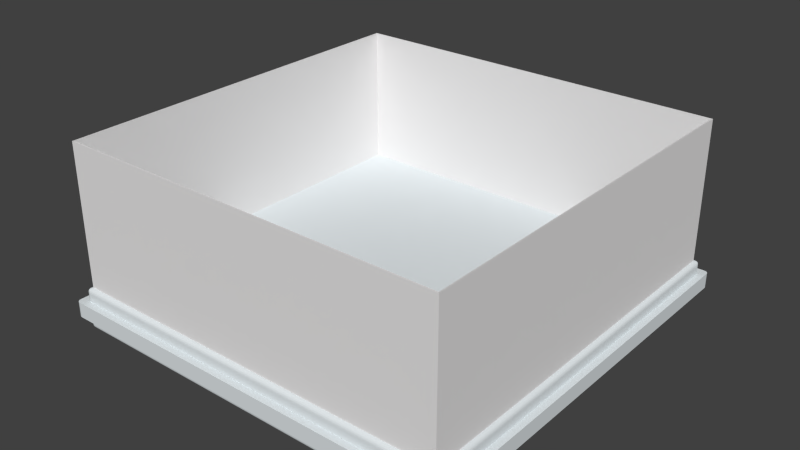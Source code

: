 # Source: square.blend  (saved by Blender 2.65.0; exported with 4.5.12 LTS)
import bpy
from mathutils import Matrix  # noqa: F401  (used for matrix-valued properties, if any)

bpy.ops.wm.read_factory_settings(use_empty=True)
scene = bpy.context.scene
scene.name = 'Scene'

# ---- collections
col_collection_1 = bpy.data.collections.new('Collection 1'); scene.collection.children.link(col_collection_1)

# ---- materials (node trees are filled in below, after node groups)
mat_squareeffect = bpy.data.materials.new('SquareEffect')
mat_squareeffect.alpha_threshold = 0.0
mat_squareeffect.use_transparent_shadow = False
mat_squareeffect.diffuse_color = (0.8, 0.7893, 0.7893, 1.0)
mat_squareeffect.roughness = 0.5
mat_squareeffect.line_color = (0.0, 0.0, 0.0, 1.0)
mat_material = bpy.data.materials.new('Material')
mat_material.alpha_threshold = 0.0
mat_material.use_transparent_shadow = False
mat_material.diffuse_color = (0.7325, 0.7793, 0.8, 1.0)
mat_material.roughness = 0.5
mat_material.line_color = (0.0, 0.0, 0.0, 1.0)

# ---- material node trees

# ---- world
world_world = bpy.data.worlds.new('World'); scene.world = world_world
world_world.color = (0.05088, 0.05088, 0.05088)
world_world.use_sun_shadow = False
world_world.sun_shadow_jitter_overblur = 0.0
world_world.cycles.sampling_method = 'MANUAL'
world_world.cycles.sample_map_resolution = 256

# ---- meshes
me_cube_003 = bpy.data.meshes.new('Cube.003')
me_cube_003.from_pydata([(1.016, 1.016, 0.005963), (1.016, -1.016, 0.005963), (-1.016, -1.016, 0.005963), (-1.016, 1.016, 0.005963), (1.016, 1.016, 0.8484), (1.016, -1.016, 0.8484), (-1.016, -1.016, 0.8484), (-1.016, 1.016, 0.8484), (1.01, 1.01, 0.005963), (1.01, -1.01, 0.005963), (-1.01, -1.01, 0.005963), (-1.01, 1.01, 0.005963), (1.01, 1.01, 0.8484), (1.01, -1.01, 0.8484), (-1.01, -1.01, 0.8484), (-1.01, 1.01, 0.8484)], [], [(0, 3, 7, 4), (2, 1, 5, 6), (3, 2, 6, 7), (1, 0, 4, 5), (8, 12, 15, 11), (10, 14, 13, 9), (11, 15, 14, 10), (9, 13, 12, 8)])
_uv = me_cube_003.uv_layers.new(name='UVMap')
_uv.uv.foreach_set('vector', [0.4215, 0.009174, 0.4245, 0.979, 0.02248, 0.9803, 0.0195, 0.01041, 0.4215, 0.009174, 0.4245, 0.979, 0.02248, 0.9803, 0.0195, 0.01041, 0.4215, 0.009174, 0.4245, 0.979, 0.02248, 0.9803, 0.0195, 0.01041, 0.4215, 0.009174, 0.4245, 0.979, 0.02248, 0.9803, 0.0195, 0.01041, 0.4215, 0.009174, 0.0195, 0.01041, 0.02248, 0.9803, 0.4245, 0.979, 0.4215, 0.009174, 0.0195, 0.01041, 0.02248, 0.9803, 0.4245, 0.979, 0.4215, 0.009174, 0.0195, 0.01041, 0.02248, 0.9803, 0.4245, 0.979, 0.4215, 0.009174, 0.0195, 0.01041, 0.02248, 0.9803, 0.4245, 0.979])
me_cube_003.materials.append(mat_squareeffect)
me_cube_003.use_remesh_preserve_volume = False
me_cube_003.use_remesh_preserve_attributes = False
me_cube_003.use_mirror_vertex_groups = False
me_cube_003.update()
me_cube = bpy.data.meshes.new('Cube')
me_cube.from_pydata([(1.035, 1.03, -0.03844), (1.035, 1.03, 0.03844), (1.03, 1.035, -0.03844), (1.03, 1.035, 0.03844), (1.023, 1.038, -0.03844), (1.023, 1.038, 0.03844), (1.016, 1.039, 0.03844), (1.016, 1.039, -0.03844), (1.016, 1.039, -0.08543), (1.039, 1.016, -0.08543), (1.016, 1.016, -0.1084), (1.023, 1.038, -0.08543), (1.03, 1.035, -0.08543), (1.035, 1.03, -0.08543), (1.038, 1.023, -0.08543), (1.038, 1.016, -0.09255), (1.035, 1.016, -0.09896), (1.03, 1.016, -0.1041), (1.023, 1.016, -0.1073), (1.016, 1.023, -0.1073), (1.016, 1.03, -0.1041), (1.016, 1.035, -0.09896), (1.016, 1.038, -0.09255), (1.023, 1.037, -0.09252), (1.03, 1.035, -0.09244), (1.023, 1.035, -0.09885), (1.029, 1.033, -0.09854), (1.037, 1.023, -0.09252), (1.035, 1.023, -0.09885), (1.035, 1.03, -0.09244), (1.033, 1.029, -0.09854), (1.023, 1.023, -0.1065), (1.023, 1.03, -0.1039), (1.03, 1.023, -0.1039), (1.029, 1.029, -0.1022), (1.016, -1.016, -0.1084), (1.039, -1.016, -0.08543), (1.016, -1.039, -0.08543), (1.023, -1.016, -0.1073), (1.03, -1.016, -0.1041), (1.035, -1.016, -0.09896), (1.038, -1.016, -0.09255), (1.038, -1.023, -0.08543), (1.035, -1.03, -0.08543), (1.03, -1.035, -0.08543), (1.023, -1.038, -0.08543), (1.016, -1.038, -0.09255), (1.016, -1.035, -0.09896), (1.016, -1.03, -0.1041), (1.016, -1.023, -0.1073), (1.023, -1.023, -0.1065), (1.03, -1.023, -0.1039), (1.023, -1.03, -0.1039), (1.029, -1.029, -0.1022), (1.037, -1.023, -0.09252), (1.035, -1.03, -0.09244), (1.035, -1.023, -0.09885), (1.033, -1.029, -0.09854), (1.023, -1.037, -0.09252), (1.023, -1.035, -0.09885), (1.03, -1.035, -0.09244), (1.029, -1.033, -0.09854), (-1.016, -1.016, -0.1084), (-1.016, -1.039, -0.08543), (-1.039, -1.016, -0.08543), (-1.016, -1.023, -0.1073), (-1.016, -1.03, -0.1041), (-1.016, -1.035, -0.09896), (-1.016, -1.038, -0.09255), (-1.023, -1.038, -0.08543), (-1.03, -1.035, -0.08543), (-1.035, -1.03, -0.08543), (-1.038, -1.023, -0.08543), (-1.038, -1.016, -0.09255), (-1.035, -1.016, -0.09896), (-1.03, -1.016, -0.1041), (-1.023, -1.016, -0.1073), (-1.023, -1.023, -0.1065), (-1.023, -1.03, -0.1039), (-1.03, -1.023, -0.1039), (-1.029, -1.029, -0.1022), (-1.023, -1.037, -0.09252), (-1.03, -1.035, -0.09244), (-1.023, -1.035, -0.09885), (-1.029, -1.033, -0.09854), (-1.037, -1.023, -0.09252), (-1.035, -1.023, -0.09885), (-1.035, -1.03, -0.09244), (-1.033, -1.029, -0.09854), (-1.039, 1.016, -0.08543), (-1.016, 1.039, -0.08543), (-1.016, 1.016, -0.1084), (-1.038, 1.023, -0.08543), (-1.035, 1.03, -0.08543), (-1.03, 1.035, -0.08543), (-1.023, 1.038, -0.08543), (-1.016, 1.038, -0.09255), (-1.016, 1.035, -0.09896), (-1.016, 1.03, -0.1041), (-1.016, 1.023, -0.1073), (-1.023, 1.016, -0.1073), (-1.03, 1.016, -0.1041), (-1.035, 1.016, -0.09896), (-1.038, 1.016, -0.09255), (-1.037, 1.023, -0.09252), (-1.035, 1.03, -0.09244), (-1.035, 1.023, -0.09885), (-1.033, 1.029, -0.09854), (-1.023, 1.037, -0.09252), (-1.023, 1.035, -0.09885), (-1.03, 1.035, -0.09244), (-1.029, 1.033, -0.09854), (-1.023, 1.023, -0.1065), (-1.03, 1.023, -0.1039), (-1.023, 1.03, -0.1039), (-1.029, 1.029, -0.1022), (1.039, 1.016, 0.08543), (1.016, 1.039, 0.08543), (1.016, 1.016, 0.1084), (1.038, 1.023, 0.08543), (1.035, 1.03, 0.08543), (1.03, 1.035, 0.08543), (1.023, 1.038, 0.08543), (1.016, 1.038, 0.09255), (1.016, 1.035, 0.09896), (1.016, 1.03, 0.1041), (1.016, 1.023, 0.1073), (1.023, 1.016, 0.1073), (1.03, 1.016, 0.1041), (1.035, 1.016, 0.09896), (1.038, 1.016, 0.09255), (1.037, 1.023, 0.09252), (1.035, 1.03, 0.09244), (1.035, 1.023, 0.09885), (1.033, 1.029, 0.09854), (1.023, 1.037, 0.09252), (1.023, 1.035, 0.09885), (1.03, 1.035, 0.09244), (1.029, 1.033, 0.09854), (1.023, 1.023, 0.1065), (1.03, 1.023, 0.1039), (1.023, 1.03, 0.1039), (1.029, 1.029, 0.1022), (1.016, -1.016, 0.1084), (1.016, -1.039, 0.08543), (1.039, -1.016, 0.08543), (1.016, -1.023, 0.1073), (1.016, -1.03, 0.1041), (1.016, -1.035, 0.09896), (1.016, -1.038, 0.09255), (1.023, -1.038, 0.08543), (1.03, -1.035, 0.08543), (1.035, -1.03, 0.08543), (1.038, -1.023, 0.08543), (1.038, -1.016, 0.09255), (1.035, -1.016, 0.09896), (1.03, -1.016, 0.1041), (1.023, -1.016, 0.1073), (1.023, -1.023, 0.1065), (1.023, -1.03, 0.1039), (1.03, -1.023, 0.1039), (1.029, -1.029, 0.1022), (1.023, -1.037, 0.09252), (1.03, -1.035, 0.09244), (1.023, -1.035, 0.09885), (1.029, -1.033, 0.09854), (1.037, -1.023, 0.09252), (1.035, -1.023, 0.09885), (1.035, -1.03, 0.09244), (1.033, -1.029, 0.09854), (-1.016, -1.016, 0.1084), (-1.039, -1.016, 0.08543), (-1.016, -1.039, 0.08543), (-1.023, -1.016, 0.1073), (-1.03, -1.016, 0.1041), (-1.035, -1.016, 0.09896), (-1.038, -1.016, 0.09255), (-1.038, -1.023, 0.08543), (-1.035, -1.03, 0.08543), (-1.03, -1.035, 0.08543), (-1.023, -1.038, 0.08543), (-1.016, -1.038, 0.09255), (-1.016, -1.035, 0.09896), (-1.016, -1.03, 0.1041), (-1.016, -1.023, 0.1073), (-1.023, -1.023, 0.1065), (-1.03, -1.023, 0.1039), (-1.023, -1.03, 0.1039), (-1.029, -1.029, 0.1022), (-1.037, -1.023, 0.09252), (-1.035, -1.03, 0.09244), (-1.035, -1.023, 0.09885), (-1.033, -1.029, 0.09854), (-1.023, -1.037, 0.09252), (-1.023, -1.035, 0.09885), (-1.03, -1.035, 0.09244), (-1.029, -1.033, 0.09854), (-1.016, 1.039, 0.08543), (-1.039, 1.016, 0.08543), (-1.016, 1.016, 0.1084), (-1.023, 1.038, 0.08543), (-1.03, 1.035, 0.08543), (-1.035, 1.03, 0.08543), (-1.038, 1.023, 0.08543), (-1.038, 1.016, 0.09255), (-1.035, 1.016, 0.09896), (-1.03, 1.016, 0.1041), (-1.023, 1.016, 0.1073), (-1.016, 1.023, 0.1073), (-1.016, 1.03, 0.1041), (-1.016, 1.035, 0.09896), (-1.016, 1.038, 0.09255), (-1.023, 1.037, 0.09252), (-1.03, 1.035, 0.09244), (-1.023, 1.035, 0.09885), (-1.029, 1.033, 0.09854), (-1.037, 1.023, 0.09252), (-1.035, 1.023, 0.09885), (-1.035, 1.03, 0.09244), (-1.033, 1.029, 0.09854), (-1.023, 1.023, 0.1065), (-1.023, 1.03, 0.1039), (-1.03, 1.023, 0.1039), (-1.029, 1.029, 0.1022), (1.038, 1.023, 0.03844), (1.038, 1.023, -0.03844), (1.039, 1.016, 0.03844), (1.039, 1.016, -0.03844), (1.039, -1.016, -0.03844), (1.039, -1.016, 0.03844), (1.038, -1.023, 0.03844), (1.038, -1.023, -0.03844), (1.035, -1.03, 0.03844), (1.035, -1.03, -0.03844), (1.03, -1.035, 0.03844), (1.03, -1.035, -0.03844), (1.023, -1.038, 0.03844), (1.023, -1.038, -0.03844), (1.016, -1.039, 0.03844), (1.016, -1.039, -0.03844), (-1.016, -1.039, -0.03844), (-1.016, -1.039, 0.03844), (-1.023, -1.038, 0.03844), (-1.023, -1.038, -0.03844), (-1.03, -1.035, 0.03844), (-1.03, -1.035, -0.03844), (-1.035, -1.03, 0.03844), (-1.035, -1.03, -0.03844), (-1.038, -1.023, 0.03844), (-1.038, -1.023, -0.03844), (-1.039, -1.016, 0.03844), (-1.039, -1.016, -0.03844), (-1.039, 1.016, -0.03844), (-1.039, 1.016, 0.03844), (-1.038, 1.023, 0.03844), (-1.038, 1.023, -0.03844), (-1.035, 1.03, 0.03844), (-1.035, 1.03, -0.03844), (-1.03, 1.035, 0.03844), (-1.03, 1.035, -0.03844), (-1.023, 1.038, 0.03844), (-1.023, 1.038, -0.03844), (-1.016, 1.039, 0.03844), (-1.016, 1.039, -0.03844), (1.072, 1.067, -0.03982), (1.072, 1.067, 0.03982), (1.067, 1.072, -0.03982), (1.067, 1.072, 0.03982), (1.06, 1.075, -0.03982), (1.06, 1.075, 0.03982), (1.053, 1.076, 0.03982), (1.053, 1.076, -0.03982), (1.075, 1.06, 0.03982), (1.075, 1.06, -0.03982), (1.076, 1.053, 0.03982), (1.076, 1.053, -0.03982), (1.076, -1.053, -0.03982), (1.076, -1.053, 0.03982), (1.075, -1.06, 0.03982), (1.075, -1.06, -0.03982), (1.072, -1.067, 0.03982), (1.072, -1.067, -0.03982), (1.067, -1.072, 0.03982), (1.067, -1.072, -0.03982), (1.06, -1.075, 0.03982), (1.06, -1.075, -0.03982), (1.053, -1.076, 0.03982), (1.053, -1.076, -0.03982), (-1.053, -1.076, -0.03982), (-1.053, -1.076, 0.03982), (-1.06, -1.075, 0.03982), (-1.06, -1.075, -0.03982), (-1.067, -1.072, 0.03982), (-1.067, -1.072, -0.03982), (-1.072, -1.067, 0.03982), (-1.072, -1.067, -0.03982), (-1.075, -1.06, 0.03982), (-1.075, -1.06, -0.03982), (-1.076, -1.053, 0.03982), (-1.076, -1.053, -0.03982), (-1.076, 1.053, -0.03982), (-1.076, 1.053, 0.03982), (-1.075, 1.06, 0.03982), (-1.075, 1.06, -0.03982), (-1.072, 1.067, 0.03982), (-1.072, 1.067, -0.03982), (-1.067, 1.072, 0.03982), (-1.067, 1.072, -0.03982), (-1.06, 1.075, 0.03982), (-1.06, 1.075, -0.03982), (-1.053, 1.076, 0.03982), (-1.053, 1.076, -0.03982)], [], [(7, 8, 90, 263), (117, 6, 262, 197), (238, 144, 172, 241), (250, 171, 198, 253), (118, 199, 170, 143), (226, 116, 145, 229), (8, 11, 23, 22), (11, 12, 24, 23), (12, 13, 29, 24), (9, 15, 27, 14), (15, 16, 28, 27), (16, 17, 33, 28), (10, 19, 31, 18), (19, 20, 32, 31), (20, 21, 25, 32), (22, 23, 25, 21), (23, 24, 26, 25), (24, 29, 30, 26), (14, 27, 29, 13), (27, 28, 30, 29), (28, 33, 34, 30), (18, 31, 33, 17), (31, 32, 34, 33), (32, 25, 26, 34), (26, 30, 34), (35, 38, 50, 49), (38, 39, 51, 50), (39, 40, 56, 51), (36, 42, 54, 41), (42, 43, 55, 54), (43, 44, 60, 55), (37, 46, 58, 45), (46, 47, 59, 58), (47, 48, 52, 59), (49, 50, 52, 48), (50, 51, 53, 52), (51, 56, 57, 53), (41, 54, 56, 40), (54, 55, 57, 56), (55, 60, 61, 57), (45, 58, 60, 44), (58, 59, 61, 60), (59, 52, 53, 61), (53, 57, 61), (62, 65, 77, 76), (65, 66, 78, 77), (66, 67, 83, 78), (63, 69, 81, 68), (69, 70, 82, 81), (70, 71, 87, 82), (64, 73, 85, 72), (73, 74, 86, 85), (74, 75, 79, 86), (76, 77, 79, 75), (77, 78, 80, 79), (78, 83, 84, 80), (68, 81, 83, 67), (81, 82, 84, 83), (82, 87, 88, 84), (72, 85, 87, 71), (85, 86, 88, 87), (86, 79, 80, 88), (80, 84, 88), (89, 92, 104, 103), (92, 93, 105, 104), (93, 94, 110, 105), (90, 96, 108, 95), (96, 97, 109, 108), (97, 98, 114, 109), (91, 100, 112, 99), (100, 101, 113, 112), (101, 102, 106, 113), (103, 104, 106, 102), (104, 105, 107, 106), (105, 110, 111, 107), (95, 108, 110, 94), (108, 109, 111, 110), (109, 114, 115, 111), (99, 112, 114, 98), (112, 113, 115, 114), (113, 106, 107, 115), (107, 111, 115), (116, 119, 131, 130), (119, 120, 132, 131), (120, 121, 137, 132), (117, 123, 135, 122), (123, 124, 136, 135), (124, 125, 141, 136), (118, 127, 139, 126), (127, 128, 140, 139), (128, 129, 133, 140), (130, 131, 133, 129), (131, 132, 134, 133), (132, 137, 138, 134), (122, 135, 137, 121), (135, 136, 138, 137), (136, 141, 142, 138), (126, 139, 141, 125), (139, 140, 142, 141), (140, 133, 134, 142), (134, 138, 142), (143, 146, 158, 157), (146, 147, 159, 158), (147, 148, 164, 159), (144, 150, 162, 149), (150, 151, 163, 162), (151, 152, 168, 163), (145, 154, 166, 153), (154, 155, 167, 166), (155, 156, 160, 167), (157, 158, 160, 156), (158, 159, 161, 160), (159, 164, 165, 161), (149, 162, 164, 148), (162, 163, 165, 164), (163, 168, 169, 165), (153, 166, 168, 152), (166, 167, 169, 168), (167, 160, 161, 169), (161, 165, 169), (170, 173, 185, 184), (173, 174, 186, 185), (174, 175, 191, 186), (171, 177, 189, 176), (177, 178, 190, 189), (178, 179, 195, 190), (172, 181, 193, 180), (181, 182, 194, 193), (182, 183, 187, 194), (184, 185, 187, 183), (185, 186, 188, 187), (186, 191, 192, 188), (176, 189, 191, 175), (189, 190, 192, 191), (190, 195, 196, 192), (180, 193, 195, 179), (193, 194, 196, 195), (194, 187, 188, 196), (188, 192, 196), (197, 200, 212, 211), (200, 201, 213, 212), (201, 202, 218, 213), (198, 204, 216, 203), (204, 205, 217, 216), (205, 206, 222, 217), (199, 208, 220, 207), (208, 209, 221, 220), (209, 210, 214, 221), (211, 212, 214, 210), (212, 213, 215, 214), (213, 218, 219, 215), (203, 216, 218, 202), (216, 217, 219, 218), (217, 222, 223, 219), (207, 220, 222, 206), (220, 221, 223, 222), (221, 214, 215, 223), (215, 219, 223), (9, 36, 41, 15), (15, 41, 40, 16), (16, 40, 39, 17), (17, 39, 38, 18), (18, 38, 35, 10), (10, 91, 99, 19), (19, 99, 98, 20), (20, 98, 97, 21), (21, 97, 96, 22), (22, 96, 90, 8), (6, 117, 122, 5), (5, 122, 121, 3), (3, 121, 120, 1), (1, 120, 119, 224), (224, 119, 116, 226), (37, 63, 68, 46), (46, 68, 67, 47), (47, 67, 66, 48), (48, 66, 65, 49), (49, 65, 62, 35), (229, 145, 153, 230), (230, 153, 152, 232), (232, 152, 151, 234), (234, 151, 150, 236), (236, 150, 144, 238), (64, 89, 103, 73), (73, 103, 102, 74), (74, 102, 101, 75), (75, 101, 100, 76), (76, 100, 91, 62), (241, 172, 180, 242), (242, 180, 179, 244), (244, 179, 178, 246), (246, 178, 177, 248), (248, 177, 171, 250), (253, 198, 203, 254), (254, 203, 202, 256), (256, 202, 201, 258), (258, 201, 200, 260), (260, 200, 197, 262), (118, 143, 157, 127), (127, 157, 156, 128), (128, 156, 155, 129), (129, 155, 154, 130), (130, 154, 145, 116), (117, 197, 211, 123), (123, 211, 210, 124), (124, 210, 209, 125), (125, 209, 208, 126), (126, 208, 199, 118), (143, 170, 184, 146), (146, 184, 183, 147), (147, 183, 182, 148), (148, 182, 181, 149), (149, 181, 172, 144), (170, 199, 207, 173), (173, 207, 206, 174), (174, 206, 205, 175), (175, 205, 204, 176), (176, 204, 198, 171), (10, 35, 62, 91), (259, 257, 305, 307), (37, 239, 240, 63), (7, 263, 311, 271), (64, 251, 252, 89), (229, 230, 278, 277), (9, 227, 228, 36), (248, 250, 298, 296), (8, 7, 4, 11), (225, 0, 264, 273), (11, 4, 2, 12), (247, 245, 293, 295), (12, 2, 0, 13), (6, 5, 269, 270), (13, 0, 225, 14), (236, 238, 286, 284), (14, 225, 227, 9), (258, 260, 308, 306), (36, 228, 231, 42), (252, 251, 299, 300), (42, 231, 233, 43), (235, 233, 281, 283), (43, 233, 235, 44), (257, 255, 303, 305), (44, 235, 237, 45), (224, 226, 274, 272), (45, 237, 239, 37), (246, 248, 296, 294), (63, 240, 243, 69), (0, 2, 266, 264), (69, 243, 245, 70), (245, 243, 291, 293), (70, 245, 247, 71), (226, 229, 277, 274), (71, 247, 249, 72), (234, 236, 284, 282), (72, 249, 251, 64), (256, 258, 306, 304), (89, 252, 255, 92), (240, 239, 287, 288), (92, 255, 257, 93), (233, 231, 279, 281), (93, 257, 259, 94), (255, 252, 300, 303), (94, 259, 261, 95), (1, 224, 272, 265), (95, 261, 263, 90), (244, 246, 294, 292), (270, 271, 311, 310), (287, 286, 289, 288), (299, 298, 301, 300), (275, 274, 277, 276), (271, 270, 269, 268), (268, 269, 267, 266), (266, 267, 265, 264), (264, 265, 272, 273), (273, 272, 274, 275), (276, 277, 278, 279), (279, 278, 280, 281), (281, 280, 282, 283), (283, 282, 284, 285), (285, 284, 286, 287), (288, 289, 290, 291), (291, 290, 292, 293), (293, 292, 294, 295), (295, 294, 296, 297), (297, 296, 298, 299), (300, 301, 302, 303), (303, 302, 304, 305), (305, 304, 306, 307), (307, 306, 308, 309), (309, 308, 310, 311), (237, 235, 283, 285), (228, 227, 275, 276), (260, 262, 310, 308), (241, 242, 290, 289), (5, 3, 267, 269), (249, 247, 295, 297), (227, 225, 273, 275), (253, 254, 302, 301), (230, 232, 280, 278), (238, 241, 289, 286), (261, 259, 307, 309), (239, 237, 285, 287), (4, 7, 271, 268), (242, 244, 292, 290), (3, 1, 265, 267), (251, 249, 297, 299), (231, 228, 276, 279), (262, 6, 270, 310), (254, 256, 304, 302), (232, 234, 282, 280), (250, 253, 301, 298), (263, 261, 309, 311), (243, 240, 288, 291), (2, 4, 268, 266)])
_uv = me_cube.uv_layers.new(name='UVMap')
_uv.uv.foreach_set('vector', [0.9181, 0.7083, 0.9084, 0.708, 0.909, 0.2983, 0.9185, 0.2981, 0.959, 0.7083, 0.9495, 0.7085, 0.9495, 0.2982, 0.959, 0.2984, 0.4482, 0.7041, 0.4388, 0.7047, 0.4389, 0.2976, 0.4484, 0.2982, 0.449, 0.2879, 0.4404, 0.2881, 0.4413, 0.2493, 0.4492, 0.2493, 0.02497, 0.7044, 0.02508, 0.2976, 0.4319, 0.2977, 0.4318, 0.7045, 0.45, 0.7668, 0.4422, 0.7668, 0.4404, 0.7139, 0.4488, 0.7143, 0.9084, 0.708, 0.9078, 0.7099, 0.9063, 0.7092, 0.9068, 0.7077, 0.9078, 0.7099, 0.9067, 0.7115, 0.9055, 0.7104, 0.9063, 0.7092, 0.9067, 0.7115, 0.9052, 0.7128, 0.9043, 0.7115, 0.9055, 0.7104, 0.9069, 0.43, 0.9015, 0.7125, 0.903, 0.7121, 0.9035, 0.7137, 0.9015, 0.7125, 0.9013, 0.711, 0.9026, 0.7108, 0.903, 0.7121, 0.9013, 0.711, 0.9011, 0.7096, 0.9024, 0.7095, 0.9026, 0.7108, 0.901, 0.7068, 0.9024, 0.7069, 0.9024, 0.7083, 0.901, 0.7083, 0.9024, 0.7069, 0.9039, 0.7071, 0.9036, 0.7084, 0.9024, 0.7083, 0.9039, 0.7071, 0.9053, 0.7073, 0.9049, 0.7087, 0.9036, 0.7084, 0.9068, 0.7077, 0.9063, 0.7092, 0.9049, 0.7087, 0.9053, 0.7073, 0.9063, 0.7092, 0.9055, 0.7104, 0.9044, 0.7097, 0.9049, 0.7087, 0.9055, 0.7104, 0.9043, 0.7115, 0.9037, 0.7104, 0.9044, 0.7097, 0.9035, 0.7137, 0.903, 0.7121, 0.9043, 0.7115, 0.9052, 0.7128, 0.903, 0.7121, 0.9026, 0.7108, 0.9037, 0.7104, 0.9043, 0.7115, 0.9026, 0.7108, 0.9024, 0.7095, 0.9036, 0.7095, 0.9037, 0.7104, 0.901, 0.7083, 0.9024, 0.7083, 0.9024, 0.7095, 0.9011, 0.7096, 0.9024, 0.7083, 0.9036, 0.7084, 0.9036, 0.7095, 0.9024, 0.7095, 0.9036, 0.7084, 0.9049, 0.7087, 0.9044, 0.7097, 0.9036, 0.7095, 0.9044, 0.7097, 0.9037, 0.7104, 0.9036, 0.7095, 0.493, 0.7055, 0.4928, 0.7068, 0.4916, 0.7066, 0.4917, 0.7054, 0.4928, 0.7068, 0.4926, 0.708, 0.4915, 0.7078, 0.4916, 0.7066, 0.4926, 0.708, 0.4924, 0.7094, 0.4911, 0.709, 0.4915, 0.7078, 0.4918, 0.7123, 0.49, 0.7118, 0.4907, 0.7102, 0.4921, 0.7107, 0.49, 0.7118, 0.4883, 0.7107, 0.4894, 0.7094, 0.4907, 0.7102, 0.4883, 0.7107, 0.487, 0.7091, 0.4884, 0.7082, 0.4894, 0.7094, 0.486, 0.7053, 0.4876, 0.7053, 0.4879, 0.7069, 0.4862, 0.7073, 0.4876, 0.7053, 0.4891, 0.7053, 0.4892, 0.7066, 0.4879, 0.7069, 0.4891, 0.7053, 0.4904, 0.7053, 0.4905, 0.7066, 0.4892, 0.7066, 0.4917, 0.7054, 0.4916, 0.7066, 0.4905, 0.7066, 0.4904, 0.7053, 0.4916, 0.7066, 0.4915, 0.7078, 0.4904, 0.7076, 0.4905, 0.7066, 0.4915, 0.7078, 0.4911, 0.709, 0.4901, 0.7085, 0.4904, 0.7076, 0.4921, 0.7107, 0.4907, 0.7102, 0.4911, 0.709, 0.4924, 0.7094, 0.4907, 0.7102, 0.4894, 0.7094, 0.4901, 0.7085, 0.4911, 0.709, 0.4894, 0.7094, 0.4884, 0.7082, 0.4895, 0.7077, 0.4901, 0.7085, 0.4862, 0.7073, 0.4879, 0.7069, 0.4884, 0.7082, 0.487, 0.7091, 0.4879, 0.7069, 0.4892, 0.7066, 0.4895, 0.7077, 0.4884, 0.7082, 0.4892, 0.7066, 0.4905, 0.7066, 0.4904, 0.7076, 0.4895, 0.7077, 0.4904, 0.7076, 0.4901, 0.7085, 0.4895, 0.7077, 0.4941, 0.2978, 0.4927, 0.2978, 0.4926, 0.2965, 0.494, 0.2964, 0.4927, 0.2978, 0.4913, 0.2978, 0.4914, 0.2965, 0.4926, 0.2965, 0.4913, 0.2978, 0.4898, 0.2977, 0.4901, 0.2963, 0.4914, 0.2965, 0.4866, 0.2974, 0.487, 0.2954, 0.4887, 0.296, 0.4883, 0.2976, 0.487, 0.2954, 0.488, 0.2936, 0.4894, 0.2946, 0.4887, 0.296, 0.488, 0.2936, 0.4895, 0.2921, 0.4905, 0.2935, 0.4894, 0.2946, 0.4931, 0.2907, 0.4933, 0.2923, 0.4918, 0.2927, 0.4912, 0.2912, 0.4933, 0.2923, 0.4936, 0.2937, 0.4922, 0.294, 0.4918, 0.2927, 0.4936, 0.2937, 0.4938, 0.2951, 0.4925, 0.2953, 0.4922, 0.294, 0.494, 0.2964, 0.4926, 0.2965, 0.4925, 0.2953, 0.4938, 0.2951, 0.4926, 0.2965, 0.4914, 0.2965, 0.4914, 0.2954, 0.4925, 0.2953, 0.4914, 0.2965, 0.4901, 0.2963, 0.4905, 0.2952, 0.4914, 0.2954, 0.4883, 0.2976, 0.4887, 0.296, 0.4901, 0.2963, 0.4898, 0.2977, 0.4887, 0.296, 0.4894, 0.2946, 0.4905, 0.2952, 0.4901, 0.2963, 0.4894, 0.2946, 0.4905, 0.2935, 0.4912, 0.2945, 0.4905, 0.2952, 0.4912, 0.2912, 0.4918, 0.2927, 0.4905, 0.2935, 0.4895, 0.2921, 0.4918, 0.2927, 0.4922, 0.294, 0.4912, 0.2945, 0.4905, 0.2935, 0.4922, 0.294, 0.4925, 0.2953, 0.4914, 0.2954, 0.4912, 0.2945, 0.4914, 0.2954, 0.4905, 0.2952, 0.4912, 0.2945, 0.9029, 0.5947, 0.9047, 0.2924, 0.9041, 0.2939, 0.9027, 0.2935, 0.9047, 0.2924, 0.9064, 0.2934, 0.9054, 0.2946, 0.9041, 0.2939, 0.9064, 0.2934, 0.9077, 0.2948, 0.9064, 0.2957, 0.9054, 0.2946, 0.909, 0.2983, 0.9075, 0.2984, 0.9071, 0.297, 0.9086, 0.2964, 0.9075, 0.2984, 0.9061, 0.2986, 0.9058, 0.2974, 0.9071, 0.297, 0.9061, 0.2986, 0.9047, 0.2988, 0.9046, 0.2976, 0.9058, 0.2974, 0.9021, 0.2989, 0.9021, 0.2976, 0.9034, 0.2976, 0.9034, 0.2989, 0.9021, 0.2976, 0.9023, 0.2962, 0.9035, 0.2964, 0.9034, 0.2976, 0.9023, 0.2962, 0.9025, 0.2949, 0.9037, 0.2952, 0.9035, 0.2964, 0.9027, 0.2935, 0.9041, 0.2939, 0.9037, 0.2952, 0.9025, 0.2949, 0.9041, 0.2939, 0.9054, 0.2946, 0.9048, 0.2957, 0.9037, 0.2952, 0.9054, 0.2946, 0.9064, 0.2957, 0.9054, 0.2963, 0.9048, 0.2957, 0.9086, 0.2964, 0.9071, 0.297, 0.9064, 0.2957, 0.9077, 0.2948, 0.9071, 0.297, 0.9058, 0.2974, 0.9054, 0.2963, 0.9064, 0.2957, 0.9058, 0.2974, 0.9046, 0.2976, 0.9045, 0.2965, 0.9054, 0.2963, 0.9034, 0.2989, 0.9034, 0.2976, 0.9046, 0.2976, 0.9047, 0.2988, 0.9034, 0.2976, 0.9035, 0.2964, 0.9045, 0.2965, 0.9046, 0.2976, 0.9035, 0.2964, 0.9037, 0.2952, 0.9048, 0.2957, 0.9045, 0.2965, 0.9048, 0.2957, 0.9054, 0.2963, 0.9045, 0.2965, 0.02689, 0.4272, 0.02058, 0.7101, 0.02164, 0.7091, 0.02274, 0.7101, 0.02058, 0.7101, 0.0196, 0.7089, 0.02076, 0.7081, 0.02164, 0.7091, 0.0196, 0.7089, 0.01881, 0.7076, 0.02008, 0.707, 0.02076, 0.7081, 0.01799, 0.7045, 0.01945, 0.7044, 0.01967, 0.7058, 0.01826, 0.7061, 0.01945, 0.7044, 0.02084, 0.7043, 0.02091, 0.7056, 0.01967, 0.7058, 0.02084, 0.7043, 0.0222, 0.7043, 0.02218, 0.7056, 0.02091, 0.7056, 0.02497, 0.7044, 0.02487, 0.7059, 0.02343, 0.7057, 0.02357, 0.7044, 0.02487, 0.7059, 0.02439, 0.7074, 0.02308, 0.7069, 0.02343, 0.7057, 0.02439, 0.7074, 0.02366, 0.7088, 0.02247, 0.7081, 0.02308, 0.7069, 0.02274, 0.7101, 0.02164, 0.7091, 0.02247, 0.7081, 0.02366, 0.7088, 0.02164, 0.7091, 0.02076, 0.7081, 0.0216, 0.7074, 0.02247, 0.7081, 0.02076, 0.7081, 0.02008, 0.707, 0.02114, 0.7066, 0.0216, 0.7074, 0.01826, 0.7061, 0.01967, 0.7058, 0.02008, 0.707, 0.01881, 0.7076, 0.01967, 0.7058, 0.02091, 0.7056, 0.02114, 0.7066, 0.02008, 0.707, 0.02091, 0.7056, 0.02218, 0.7056, 0.02201, 0.7066, 0.02114, 0.7066, 0.02357, 0.7044, 0.02343, 0.7057, 0.02218, 0.7056, 0.0222, 0.7043, 0.02343, 0.7057, 0.02308, 0.7069, 0.02201, 0.7066, 0.02218, 0.7056, 0.02308, 0.7069, 0.02247, 0.7081, 0.0216, 0.7074, 0.02201, 0.7066, 0.0216, 0.7074, 0.02114, 0.7066, 0.02201, 0.7066, 0.4318, 0.7045, 0.4332, 0.7045, 0.4333, 0.7058, 0.4319, 0.706, 0.4332, 0.7045, 0.4346, 0.7044, 0.4346, 0.7057, 0.4333, 0.7058, 0.4346, 0.7044, 0.4359, 0.7045, 0.4358, 0.7057, 0.4346, 0.7057, 0.4388, 0.7047, 0.4385, 0.7062, 0.4371, 0.7059, 0.4373, 0.7045, 0.4385, 0.7062, 0.4379, 0.7077, 0.4367, 0.7071, 0.4371, 0.7059, 0.4379, 0.7077, 0.4371, 0.709, 0.436, 0.7082, 0.4367, 0.7071, 0.435, 0.7113, 0.434, 0.7102, 0.4351, 0.7092, 0.4362, 0.7102, 0.434, 0.7102, 0.4331, 0.7089, 0.4343, 0.7082, 0.4351, 0.7092, 0.4331, 0.7089, 0.4324, 0.7075, 0.4337, 0.707, 0.4343, 0.7082, 0.4319, 0.706, 0.4333, 0.7058, 0.4337, 0.707, 0.4324, 0.7075, 0.4333, 0.7058, 0.4346, 0.7057, 0.4347, 0.7067, 0.4337, 0.707, 0.4346, 0.7057, 0.4358, 0.7057, 0.4356, 0.7068, 0.4347, 0.7067, 0.4373, 0.7045, 0.4371, 0.7059, 0.4358, 0.7057, 0.4359, 0.7045, 0.4371, 0.7059, 0.4367, 0.7071, 0.4356, 0.7068, 0.4358, 0.7057, 0.4367, 0.7071, 0.436, 0.7082, 0.4351, 0.7075, 0.4356, 0.7068, 0.4362, 0.7102, 0.4351, 0.7092, 0.436, 0.7082, 0.4371, 0.709, 0.4351, 0.7092, 0.4343, 0.7082, 0.4351, 0.7075, 0.436, 0.7082, 0.4343, 0.7082, 0.4337, 0.707, 0.4347, 0.7067, 0.4351, 0.7075, 0.4347, 0.7067, 0.4356, 0.7068, 0.4351, 0.7075, 0.4319, 0.2977, 0.432, 0.2962, 0.4334, 0.2965, 0.4333, 0.2978, 0.432, 0.2962, 0.4325, 0.2947, 0.4338, 0.2952, 0.4334, 0.2965, 0.4325, 0.2947, 0.4332, 0.2933, 0.4344, 0.2941, 0.4338, 0.2952, 0.4352, 0.291, 0.4363, 0.292, 0.4352, 0.293, 0.4341, 0.2921, 0.4363, 0.292, 0.4372, 0.2932, 0.4361, 0.294, 0.4352, 0.293, 0.4372, 0.2932, 0.438, 0.2946, 0.4368, 0.2952, 0.4361, 0.294, 0.4389, 0.2976, 0.4374, 0.2977, 0.4372, 0.2964, 0.4386, 0.2961, 0.4374, 0.2977, 0.436, 0.2978, 0.4359, 0.2966, 0.4372, 0.2964, 0.436, 0.2978, 0.4347, 0.2978, 0.4347, 0.2966, 0.4359, 0.2966, 0.4333, 0.2978, 0.4334, 0.2965, 0.4347, 0.2966, 0.4347, 0.2978, 0.4334, 0.2965, 0.4338, 0.2952, 0.4348, 0.2955, 0.4347, 0.2966, 0.4338, 0.2952, 0.4344, 0.2941, 0.4353, 0.2948, 0.4348, 0.2955, 0.4341, 0.2921, 0.4352, 0.293, 0.4344, 0.2941, 0.4332, 0.2933, 0.4352, 0.293, 0.4361, 0.294, 0.4353, 0.2948, 0.4344, 0.2941, 0.4361, 0.294, 0.4368, 0.2952, 0.4357, 0.2955, 0.4353, 0.2948, 0.4386, 0.2961, 0.4372, 0.2964, 0.4368, 0.2952, 0.438, 0.2946, 0.4372, 0.2964, 0.4359, 0.2966, 0.4357, 0.2955, 0.4368, 0.2952, 0.4359, 0.2966, 0.4347, 0.2966, 0.4348, 0.2955, 0.4357, 0.2955, 0.4348, 0.2955, 0.4353, 0.2948, 0.4357, 0.2955, 0.01813, 0.2975, 0.0184, 0.296, 0.0198, 0.2963, 0.01957, 0.2976, 0.0184, 0.296, 0.01895, 0.2945, 0.02021, 0.2951, 0.0198, 0.2963, 0.01895, 0.2945, 0.01973, 0.2931, 0.02089, 0.2939, 0.02021, 0.2951, 0.02181, 0.5935, 0.02287, 0.292, 0.02176, 0.2929, 0.02071, 0.2919, 0.02287, 0.292, 0.02378, 0.2932, 0.02259, 0.294, 0.02176, 0.2929, 0.02378, 0.2932, 0.02451, 0.2946, 0.02321, 0.2951, 0.02259, 0.294, 0.02508, 0.2976, 0.02369, 0.2977, 0.02355, 0.2964, 0.02498, 0.2961, 0.02369, 0.2977, 0.02232, 0.2977, 0.0223, 0.2965, 0.02355, 0.2964, 0.02232, 0.2977, 0.02096, 0.2977, 0.02104, 0.2965, 0.0223, 0.2965, 0.01957, 0.2976, 0.0198, 0.2963, 0.02104, 0.2965, 0.02096, 0.2977, 0.0198, 0.2963, 0.02021, 0.2951, 0.02127, 0.2954, 0.02104, 0.2965, 0.02021, 0.2951, 0.02089, 0.2939, 0.02172, 0.2947, 0.02127, 0.2954, 0.02071, 0.2919, 0.02176, 0.2929, 0.02089, 0.2939, 0.01973, 0.2931, 0.02176, 0.2929, 0.02259, 0.294, 0.02172, 0.2947, 0.02089, 0.2939, 0.02259, 0.294, 0.02321, 0.2951, 0.02213, 0.2954, 0.02172, 0.2947, 0.02498, 0.2961, 0.02355, 0.2964, 0.02321, 0.2951, 0.02451, 0.2946, 0.02355, 0.2964, 0.0223, 0.2965, 0.02213, 0.2954, 0.02321, 0.2951, 0.0223, 0.2965, 0.02104, 0.2965, 0.02127, 0.2954, 0.02213, 0.2954, 0.02127, 0.2954, 0.02172, 0.2947, 0.02213, 0.2954, 0.9069, 0.43, 0.4918, 0.7123, 0.4921, 0.7107, 0.9015, 0.7125, 0.9015, 0.7125, 0.4921, 0.7107, 0.4924, 0.7094, 0.9013, 0.711, 0.9013, 0.711, 0.4924, 0.7094, 0.4926, 0.708, 0.9011, 0.7096, 0.9011, 0.7096, 0.4926, 0.708, 0.4928, 0.7068, 0.901, 0.7083, 0.901, 0.7083, 0.4928, 0.7068, 0.493, 0.7055, 0.901, 0.7068, 0.901, 0.7068, 0.9021, 0.2989, 0.9034, 0.2989, 0.9024, 0.7069, 0.9024, 0.7069, 0.9034, 0.2989, 0.9047, 0.2988, 0.9039, 0.7071, 0.9039, 0.7071, 0.9047, 0.2988, 0.9061, 0.2986, 0.9053, 0.7073, 0.9053, 0.7073, 0.9061, 0.2986, 0.9075, 0.2984, 0.9068, 0.7077, 0.9068, 0.7077, 0.9075, 0.2984, 0.909, 0.2983, 0.9084, 0.708, 0.9495, 0.7085, 0.959, 0.7083, 0.959, 0.7095, 0.9497, 0.7103, 0.9497, 0.7103, 0.959, 0.7095, 0.9591, 0.7107, 0.9501, 0.712, 0.9501, 0.712, 0.9591, 0.7107, 0.9593, 0.7119, 0.9507, 0.7136, 0.9507, 0.7136, 0.9593, 0.7119, 0.9595, 0.7131, 0.9514, 0.7149, 0.9514, 0.7149, 0.9595, 0.7131, 0.965, 0.4302, 0.9574, 0.4318, 0.486, 0.7053, 0.4866, 0.2974, 0.4883, 0.2976, 0.4876, 0.7053, 0.4876, 0.7053, 0.4883, 0.2976, 0.4898, 0.2977, 0.4891, 0.7053, 0.4891, 0.7053, 0.4898, 0.2977, 0.4913, 0.2978, 0.4904, 0.7053, 0.4904, 0.7053, 0.4913, 0.2978, 0.4927, 0.2978, 0.4917, 0.7054, 0.4917, 0.7054, 0.4927, 0.2978, 0.4941, 0.2978, 0.493, 0.7055, 0.4488, 0.7143, 0.4404, 0.7139, 0.4398, 0.7123, 0.4489, 0.7122, 0.4489, 0.7122, 0.4398, 0.7123, 0.4394, 0.7105, 0.4489, 0.7103, 0.4489, 0.7103, 0.4394, 0.7105, 0.439, 0.7086, 0.4488, 0.7083, 0.4488, 0.7083, 0.439, 0.7086, 0.4388, 0.7066, 0.4486, 0.7063, 0.4486, 0.7063, 0.4388, 0.7066, 0.4388, 0.7047, 0.4482, 0.7041, 0.4931, 0.2907, 0.9029, 0.5947, 0.9027, 0.2935, 0.4933, 0.2923, 0.4933, 0.2923, 0.9027, 0.2935, 0.9025, 0.2949, 0.4936, 0.2937, 0.4936, 0.2937, 0.9025, 0.2949, 0.9023, 0.2962, 0.4938, 0.2951, 0.4938, 0.2951, 0.9023, 0.2962, 0.9021, 0.2976, 0.494, 0.2964, 0.494, 0.2964, 0.9021, 0.2976, 0.9021, 0.2989, 0.4941, 0.2978, 0.4484, 0.2982, 0.4389, 0.2976, 0.4389, 0.2956, 0.4487, 0.296, 0.4487, 0.296, 0.4389, 0.2956, 0.4391, 0.2936, 0.4489, 0.2939, 0.4489, 0.2939, 0.4391, 0.2936, 0.4394, 0.2917, 0.449, 0.292, 0.449, 0.292, 0.4394, 0.2917, 0.4399, 0.2898, 0.4491, 0.2899, 0.4491, 0.2899, 0.4399, 0.2898, 0.4404, 0.2881, 0.449, 0.2879, 0.9521, 0.5935, 0.9598, 0.595, 0.9596, 0.2935, 0.9513, 0.2918, 0.9513, 0.2918, 0.9596, 0.2935, 0.9593, 0.2947, 0.9506, 0.2931, 0.9506, 0.2931, 0.9593, 0.2947, 0.9592, 0.2959, 0.9501, 0.2947, 0.9501, 0.2947, 0.9592, 0.2959, 0.9591, 0.2971, 0.9497, 0.2964, 0.9497, 0.2964, 0.9591, 0.2971, 0.959, 0.2984, 0.9495, 0.2982, 0.02497, 0.7044, 0.4318, 0.7045, 0.4319, 0.706, 0.02487, 0.7059, 0.02487, 0.7059, 0.4319, 0.706, 0.4319, 0.7075, 0.02487, 0.7074, 0.02487, 0.7074, 0.4319, 0.7075, 0.4319, 0.7089, 0.02487, 0.7088, 0.02487, 0.7088, 0.4319, 0.7089, 0.4319, 0.7104, 0.02487, 0.7102, 0.02487, 0.7102, 0.4319, 0.7104, 0.4319, 0.7118, 0.03007, 0.4276, 0.01799, 0.7045, 0.01813, 0.2975, 0.01957, 0.2976, 0.01945, 0.7044, 0.01945, 0.7044, 0.01957, 0.2976, 0.02096, 0.2977, 0.02084, 0.7043, 0.02084, 0.7043, 0.02096, 0.2977, 0.02232, 0.2977, 0.0222, 0.7043, 0.0222, 0.7043, 0.02232, 0.2977, 0.02369, 0.2977, 0.02357, 0.7044, 0.02357, 0.7044, 0.02369, 0.2977, 0.02508, 0.2976, 0.02497, 0.7044, 0.4318, 0.7045, 0.4319, 0.2977, 0.4333, 0.2978, 0.4332, 0.7045, 0.4332, 0.7045, 0.4333, 0.2978, 0.4347, 0.2978, 0.4346, 0.7044, 0.4346, 0.7044, 0.4347, 0.2978, 0.436, 0.2978, 0.4359, 0.7045, 0.4359, 0.7045, 0.436, 0.2978, 0.4374, 0.2977, 0.4373, 0.7045, 0.4373, 0.7045, 0.4374, 0.2977, 0.4389, 0.2976, 0.4388, 0.7047, 0.4319, 0.2977, 0.02508, 0.2976, 0.02498, 0.2961, 0.432, 0.2962, 0.432, 0.2962, 0.02498, 0.2961, 0.02498, 0.2947, 0.432, 0.2948, 0.432, 0.2948, 0.02498, 0.2947, 0.02498, 0.2933, 0.432, 0.2934, 0.432, 0.2934, 0.02498, 0.2933, 0.02498, 0.2918, 0.432, 0.2919, 0.432, 0.2919, 0.02498, 0.2918, 0.02498, 0.593, 0.432, 0.2905, 0.901, 0.7068, 0.493, 0.7055, 0.4941, 0.2978, 0.9021, 0.2989, 0.918, 0.2946, 0.9174, 0.293, 0.9261, 0.2879, 0.9263, 0.289, 0.486, 0.7053, 0.4765, 0.7045, 0.477, 0.2981, 0.4866, 0.2974, 0.9181, 0.7083, 0.9185, 0.2981, 0.9262, 0.2913, 0.9259, 0.7153, 0.4848, 0.288, 0.4762, 0.2878, 0.4752, 0.2493, 0.4831, 0.2492, 0.4488, 0.7143, 0.4489, 0.7122, 0.4558, 0.71, 0.4557, 0.7101, 0.4834, 0.7673, 0.4756, 0.7672, 0.4757, 0.7146, 0.4842, 0.7145, 0.4491, 0.2899, 0.449, 0.2879, 0.4557, 0.2921, 0.456, 0.2923, 0.9084, 0.708, 0.9181, 0.7083, 0.9179, 0.7102, 0.9084, 0.7093, 0.9162, 0.7148, 0.9169, 0.7135, 0.9258, 0.7189, 0.9253, 0.72, 0.9084, 0.7093, 0.9179, 0.7102, 0.9175, 0.7119, 0.9082, 0.7105, 0.4762, 0.2919, 0.4764, 0.2939, 0.4693, 0.2926, 0.4692, 0.2924, 0.9082, 0.7105, 0.9175, 0.7119, 0.9169, 0.7135, 0.908, 0.7118, 0.9495, 0.7085, 0.9497, 0.7103, 0.9417, 0.7166, 0.9418, 0.7154, 0.908, 0.7118, 0.9169, 0.7135, 0.9162, 0.7148, 0.9078, 0.713, 0.4486, 0.7063, 0.4482, 0.7041, 0.4552, 0.7094, 0.4556, 0.7095, 0.9078, 0.713, 0.9162, 0.7148, 0.9206, 0.4318, 0.9128, 0.4301, 0.9501, 0.2947, 0.9497, 0.2964, 0.9417, 0.2902, 0.9417, 0.289, 0.4842, 0.7145, 0.4757, 0.7146, 0.4757, 0.7126, 0.4848, 0.7129, 0.4752, 0.2493, 0.4762, 0.2878, 0.4694, 0.2921, 0.4689, 0.2432, 0.4848, 0.7129, 0.4757, 0.7126, 0.4757, 0.7106, 0.4853, 0.7111, 0.4759, 0.7087, 0.4757, 0.7106, 0.4688, 0.71, 0.4689, 0.7098, 0.4853, 0.7111, 0.4757, 0.7106, 0.4759, 0.7087, 0.4857, 0.7093, 0.9174, 0.293, 0.9168, 0.2917, 0.9256, 0.2868, 0.9261, 0.2879, 0.4857, 0.7093, 0.4759, 0.7087, 0.4762, 0.7066, 0.4859, 0.7073, 0.9514, 0.7149, 0.9574, 0.4318, 0.9485, 0.4373, 0.9426, 0.7202, 0.4859, 0.7073, 0.4762, 0.7066, 0.4765, 0.7045, 0.486, 0.7053, 0.449, 0.292, 0.4491, 0.2899, 0.456, 0.2923, 0.456, 0.2924, 0.4866, 0.2974, 0.477, 0.2981, 0.4766, 0.2959, 0.4865, 0.2954, 0.9169, 0.7135, 0.9175, 0.7119, 0.926, 0.7177, 0.9258, 0.7189, 0.4865, 0.2954, 0.4766, 0.2959, 0.4764, 0.2939, 0.4863, 0.2934, 0.4764, 0.2939, 0.4766, 0.2959, 0.4695, 0.2928, 0.4693, 0.2926, 0.4863, 0.2934, 0.4764, 0.2939, 0.4762, 0.2919, 0.4859, 0.2915, 0.45, 0.7668, 0.4488, 0.7143, 0.4557, 0.7101, 0.4562, 0.7729, 0.4859, 0.2915, 0.4762, 0.2919, 0.4762, 0.2899, 0.4854, 0.2897, 0.4488, 0.7083, 0.4486, 0.7063, 0.4556, 0.7095, 0.4558, 0.7097, 0.4854, 0.2897, 0.4762, 0.2899, 0.4762, 0.2878, 0.4848, 0.288, 0.9506, 0.2931, 0.9501, 0.2947, 0.9417, 0.289, 0.942, 0.2879, 0.9083, 0.5949, 0.916, 0.5934, 0.9168, 0.2917, 0.9085, 0.2934, 0.477, 0.2981, 0.4765, 0.7045, 0.4696, 0.7095, 0.4699, 0.293, 0.9085, 0.2934, 0.9168, 0.2917, 0.9174, 0.293, 0.9087, 0.2946, 0.4757, 0.7106, 0.4757, 0.7126, 0.4689, 0.7101, 0.4688, 0.71, 0.9087, 0.2946, 0.9174, 0.293, 0.918, 0.2946, 0.9089, 0.2958, 0.9168, 0.2917, 0.916, 0.5934, 0.925, 0.5884, 0.9256, 0.2868, 0.9089, 0.2958, 0.918, 0.2946, 0.9183, 0.2963, 0.909, 0.297, 0.9507, 0.7136, 0.9514, 0.7149, 0.9426, 0.7202, 0.9421, 0.7191, 0.909, 0.297, 0.9183, 0.2963, 0.9185, 0.2981, 0.909, 0.2983, 0.4489, 0.2939, 0.449, 0.292, 0.456, 0.2924, 0.456, 0.2926, 0.9418, 0.7154, 0.9259, 0.7153, 0.9262, 0.2913, 0.9419, 0.2913, 0.4696, 0.7095, 0.4552, 0.7094, 0.4554, 0.293, 0.4699, 0.293, 0.4694, 0.2921, 0.4557, 0.2921, 0.4555, 0.2432, 0.4689, 0.2432, 0.4693, 0.7731, 0.4562, 0.7729, 0.4557, 0.7101, 0.469, 0.7103, 0.9259, 0.7153, 0.9418, 0.7154, 0.9417, 0.7166, 0.9261, 0.7165, 0.9261, 0.7165, 0.9417, 0.7166, 0.9418, 0.7178, 0.926, 0.7177, 0.926, 0.7177, 0.9418, 0.7178, 0.9421, 0.7191, 0.9258, 0.7189, 0.9258, 0.7189, 0.9421, 0.7191, 0.9426, 0.7202, 0.9253, 0.72, 0.9253, 0.72, 0.9426, 0.7202, 0.9485, 0.4373, 0.9298, 0.437, 0.469, 0.7103, 0.4557, 0.7101, 0.4558, 0.71, 0.4689, 0.7101, 0.4689, 0.7101, 0.4558, 0.71, 0.4559, 0.7098, 0.4688, 0.71, 0.4688, 0.71, 0.4559, 0.7098, 0.4558, 0.7097, 0.4689, 0.7098, 0.4689, 0.7098, 0.4558, 0.7097, 0.4556, 0.7095, 0.4692, 0.7097, 0.4692, 0.7097, 0.4556, 0.7095, 0.4552, 0.7094, 0.4696, 0.7095, 0.4699, 0.293, 0.4554, 0.293, 0.4558, 0.2928, 0.4695, 0.2928, 0.4695, 0.2928, 0.4558, 0.2928, 0.456, 0.2926, 0.4693, 0.2926, 0.4693, 0.2926, 0.456, 0.2926, 0.456, 0.2924, 0.4692, 0.2924, 0.4692, 0.2924, 0.456, 0.2924, 0.456, 0.2923, 0.4692, 0.2923, 0.4692, 0.2923, 0.456, 0.2923, 0.4557, 0.2921, 0.4694, 0.2921, 0.925, 0.5884, 0.9431, 0.5884, 0.9424, 0.2868, 0.9256, 0.2868, 0.9256, 0.2868, 0.9424, 0.2868, 0.942, 0.2879, 0.9261, 0.2879, 0.9261, 0.2879, 0.942, 0.2879, 0.9417, 0.289, 0.9263, 0.289, 0.9263, 0.289, 0.9417, 0.289, 0.9417, 0.2902, 0.9264, 0.2902, 0.9264, 0.2902, 0.9417, 0.2902, 0.9419, 0.2913, 0.9262, 0.2913, 0.4762, 0.7066, 0.4759, 0.7087, 0.4689, 0.7098, 0.4692, 0.7097, 0.4757, 0.7146, 0.4756, 0.7672, 0.4693, 0.7731, 0.469, 0.7103, 0.9497, 0.2964, 0.9495, 0.2982, 0.9419, 0.2913, 0.9417, 0.2902, 0.4484, 0.2982, 0.4487, 0.296, 0.4558, 0.2928, 0.4554, 0.293, 0.9497, 0.7103, 0.9501, 0.712, 0.9418, 0.7178, 0.9417, 0.7166, 0.4762, 0.2899, 0.4762, 0.2919, 0.4692, 0.2924, 0.4692, 0.2923, 0.9206, 0.4318, 0.9162, 0.7148, 0.9253, 0.72, 0.9298, 0.437, 0.9521, 0.5935, 0.9513, 0.2918, 0.9424, 0.2868, 0.9431, 0.5884, 0.4489, 0.7122, 0.4489, 0.7103, 0.4559, 0.7098, 0.4558, 0.71, 0.4482, 0.7041, 0.4484, 0.2982, 0.4554, 0.293, 0.4552, 0.7094, 0.9183, 0.2963, 0.918, 0.2946, 0.9263, 0.289, 0.9264, 0.2902, 0.4765, 0.7045, 0.4762, 0.7066, 0.4692, 0.7097, 0.4696, 0.7095, 0.9179, 0.7102, 0.9181, 0.7083, 0.9259, 0.7153, 0.9261, 0.7165, 0.4487, 0.296, 0.4489, 0.2939, 0.456, 0.2926, 0.4558, 0.2928, 0.9501, 0.712, 0.9507, 0.7136, 0.9421, 0.7191, 0.9418, 0.7178, 0.4762, 0.2878, 0.4762, 0.2899, 0.4692, 0.2923, 0.4694, 0.2921, 0.4757, 0.7126, 0.4757, 0.7146, 0.469, 0.7103, 0.4689, 0.7101, 0.9495, 0.2982, 0.9495, 0.7085, 0.9418, 0.7154, 0.9419, 0.2913, 0.9513, 0.2918, 0.9506, 0.2931, 0.942, 0.2879, 0.9424, 0.2868, 0.4489, 0.7103, 0.4488, 0.7083, 0.4558, 0.7097, 0.4559, 0.7098, 0.449, 0.2879, 0.4492, 0.2493, 0.4555, 0.2432, 0.4557, 0.2921, 0.9185, 0.2981, 0.9183, 0.2963, 0.9264, 0.2902, 0.9262, 0.2913, 0.4766, 0.2959, 0.477, 0.2981, 0.4699, 0.293, 0.4695, 0.2928, 0.9175, 0.7119, 0.9179, 0.7102, 0.9261, 0.7165, 0.926, 0.7177])
me_cube.materials.append(mat_material)
me_cube.use_remesh_preserve_volume = False
me_cube.use_remesh_preserve_attributes = False
me_cube.use_mirror_vertex_groups = False
me_cube.update()

# ---- objects
ob_squareeffect = bpy.data.objects.new('SquareEffect', me_cube_003)
ob_cube = bpy.data.objects.new('Cube', me_cube)

# ---- transforms, parenting, visibility, modifiers, constraints
ob_squareeffect.location = (0.0, 0.0, 0.0)
ob_squareeffect.lock_rotations_4d = False
ob_squareeffect.empty_display_type = 'ARROWS'
ob_squareeffect.lineart.crease_threshold = 0.0
ob_cube.location = (0.0, 0.0, 0.0)
ob_cube.lock_rotations_4d = False
ob_cube.empty_display_type = 'ARROWS'
ob_cube.lineart.crease_threshold = 0.0

# ---- collection membership
col_collection_1.objects.link(ob_squareeffect)
col_collection_1.objects.link(ob_cube)

# ---- scene / render settings (as saved in the file)
scene.frame_start = 1; scene.frame_end = 250; scene.frame_set(1)
scene.render.engine = 'BLENDER_EEVEE_NEXT'
scene.render.image_settings.color_mode = 'RGB'
scene.render.image_settings.compression = 90
scene.render.resolution_percentage = 50
scene.render.dither_intensity = 0.0
scene.render.bake_margin = 2
scene.render.bake_bias = 0.0
scene.cycles.use_denoising = False
scene.cycles.samples = 10
scene.cycles.sampling_pattern = 'TABULATED_SOBOL'
scene.cycles.light_sampling_threshold = 0.0
scene.cycles.use_adaptive_sampling = False
scene.cycles.use_light_tree = False
scene.cycles.blur_glossy = 0.0
scene.cycles.volume_bounces = 1
scene.cycles.pixel_filter_type = 'GAUSSIAN'
scene.cycles.sample_clamp_indirect = 0.0
scene.view_settings.view_transform = 'Standard'
bpy.context.view_layer.update()

# ---- added for rendering (the .blend has no active camera and no usable light): camera, sun
cam_auto = bpy.data.cameras.new('AutoCamera')
cam_auto.lens = 50.0
cam_auto.sensor_width = 36.0
cam_auto.clip_end = 1000.0
ob_auto_camera = bpy.data.objects.new('AutoCamera', cam_auto)
scene.collection.objects.link(ob_auto_camera)
ob_auto_camera.location = (2.95295, -3.54354, 2.73233)
ob_auto_camera.rotation_euler = (1.09748, -7.21219e-08, 0.694738)
scene.camera = ob_auto_camera
light_auto_sun = bpy.data.lights.new('AutoSun', 'SUN')
light_auto_sun.energy = 3.0
light_auto_sun.angle = 0.0523599
ob_auto_sun = bpy.data.objects.new('AutoSun', light_auto_sun)
scene.collection.objects.link(ob_auto_sun)
ob_auto_sun.rotation_euler = (0.872665, 0.174533, 0.523599)
bpy.context.view_layer.update()
